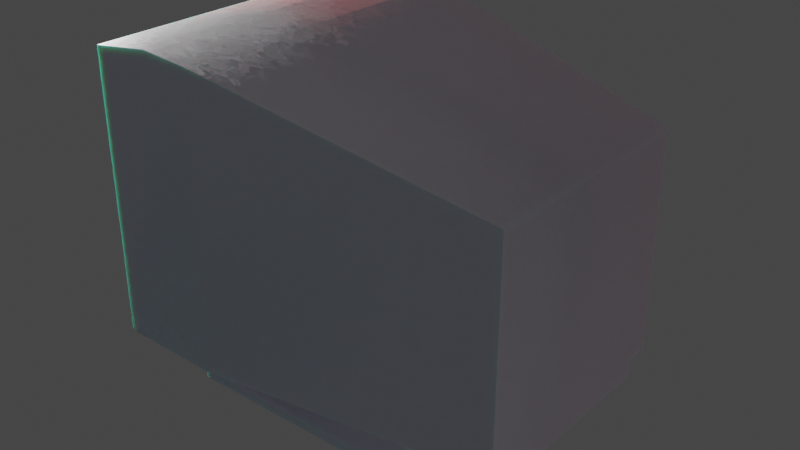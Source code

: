 # Source: CRT.blend  (saved by Blender 2.92.15; exported with 4.5.12 LTS)
import bpy
from mathutils import Matrix  # noqa: F401  (used for matrix-valued properties, if any)

bpy.ops.wm.read_factory_settings(use_empty=True)
scene = bpy.context.scene
scene.name = 'Scene'

# ---- collections
col_collection = bpy.data.collections.new('Collection'); scene.collection.children.link(col_collection)

# ---- materials (node trees are filled in below, after node groups)
mat_material = bpy.data.materials.new('Material')
mat_material.alpha_threshold = 0.0
mat_material.use_transparent_shadow = False
mat_material.line_color = (0.0, 0.0, 0.0, 1.0)
mat_material_001 = bpy.data.materials.new('Material.001')
mat_material_001.use_transparent_shadow = False
mat_material_002 = bpy.data.materials.new('Material.002')
mat_material_002.use_transparent_shadow = False

# ---- material node trees
mat_material.use_nodes = True; mat_material.node_tree.nodes.clear()
_N = mat_material.node_tree.nodes; _L = mat_material.node_tree.links
n0 = _N.new('ShaderNodeOutputMaterial'); n0.name = 'Material Output'; n0.location = (300, 300)
n1 = _N.new('ShaderNodeBsdfPrincipled'); n1.name = 'Principled BSDF'; n1.location = (10, 300)
n1.distribution = 'GGX'
n1.subsurface_method = 'BURLEY'
n1.inputs[2].default_value = 0.4
n1.inputs[3].default_value = 1.45
n1.inputs[27].default_value = (0.0, 0.0, 0.0, 1.0)
n1.inputs[28].default_value = 1.0
_L.new(n1.outputs[0], n0.inputs[0])
n0.is_active_output = True
mat_material_001.use_nodes = True; mat_material_001.node_tree.nodes.clear()
_N = mat_material_001.node_tree.nodes; _L = mat_material_001.node_tree.links
n0 = _N.new('ShaderNodeBsdfPrincipled'); n0.name = 'Principled BSDF'; n0.location = (10, 300)
n0.distribution = 'GGX'
n0.subsurface_method = 'BURLEY'
n0.inputs[0].default_value = (0.9, 0.885, 0.885, 1.0)
n0.inputs[1].default_value = 0.4
n0.inputs[3].default_value = 1.45
n0.inputs[8].default_value = 1.0
n0.inputs[9].default_value = (0.0, 0.2, 0.1)
n0.inputs[10].default_value = 0.5
n0.inputs[27].default_value = (0.01632, 0.0131, 0.0195, 1.0)
n0.inputs[28].default_value = 1.0
n1 = _N.new('ShaderNodeOutputMaterial'); n1.name = 'Material Output'; n1.location = (300, 300)
n2 = _N.new('ShaderNodeTexVoronoi'); n2.name = 'Voronoi Texture'; n2.location = (-180, -80)
n2.distance = 'MINKOWSKI'
n2.feature = 'F2'
n2.inputs[1].default_value = 9.6
n2.inputs[2].default_value = 20.0
_L.new(n0.outputs[0], n1.inputs[0])
_L.new(n2.outputs[2], n0.inputs[5])
n1.is_active_output = True
mat_material_002.use_nodes = True; mat_material_002.node_tree.nodes.clear()
_N = mat_material_002.node_tree.nodes; _L = mat_material_002.node_tree.links
n0 = _N.new('ShaderNodeOutputMaterial'); n0.name = 'Material Output'; n0.location = (300, 300)
n1 = _N.new('ShaderNodeEeveeSpecular'); n1.name = 'Specular'; n1.location = (10, 300)
n1.inputs[0].default_value = (0.0, 0.0, 0.0, 1.0)
n1.inputs[1].default_value = (0.6912, 0.6912, 0.6912, 1.0)
n1.inputs[3].default_value = (0.0, 0.002186, 0.02751, 1.0)
n2 = _N.new('ShaderNodeTexCoord'); n2.name = 'Texture Coordinate'; n2.location = (-180, 220)
_L.new(n1.outputs[0], n0.inputs[0])
_L.new(n2.outputs[6], n1.inputs[5])
n0.is_active_output = True

# ---- world
world_world = bpy.data.worlds.new('World'); scene.world = world_world
world_world.use_nodes = True; world_world.node_tree.nodes.clear()
_N = world_world.node_tree.nodes; _L = world_world.node_tree.links
n0 = _N.new('ShaderNodeOutputWorld'); n0.name = 'World Output'; n0.location = (300, 300)
n1 = _N.new('ShaderNodeBackground'); n1.name = 'Background'; n1.location = (10, 300)
n1.inputs[0].default_value = (0.05088, 0.05088, 0.05088, 1.0)
_L.new(n1.outputs[0], n0.inputs[0])
n0.is_active_output = True
world_world.color = (0.05088, 0.05088, 0.05088)
world_world.use_sun_shadow = False
world_world.sun_shadow_jitter_overblur = 0.0

# ---- lights
light_light = bpy.data.lights.new('Light', 'POINT')
light_light.transmission_factor = 0.0
light_light.energy = 1000.0
light_light.shadow_soft_size = 0.1
light_light.shadow_maximum_resolution = 0.006
light_light.use_absolute_resolution = True

# ---- meshes
me_cube = bpy.data.meshes.new('Cube')
me_cube.from_pydata([(1.0, 0.7344, 0.5491), (1.0, 0.7344, -1.022), (1.0, -0.7344, 0.5491), (1.0, -0.7344, -1.022), (-1.0, 1.0, 1.0), (-1.0, 1.0, -1.004), (-1.0, -1.0, 1.0), (-1.0, -1.0, -1.004), (-1.0, 0.7994, -1.004), (-1.0, -0.7994, -1.004), (1.0, 0.5871, 0.5491), (1.0, -0.5871, 0.5491), (-1.0, -0.7994, 1.0), (-1.0, 0.7994, 1.0), (1.0, -0.5871, -1.022), (1.0, 0.5871, -1.022), (1.0, 0.7344, 0.4557), (1.0, 0.7344, -0.9329), (-1.0, -1.0, -0.7115), (-1.0, -1.0, 0.7597), (1.0, -0.7344, 0.4557), (1.0, -0.7344, -0.9329), (-1.0, 1.0, 0.7597), (-1.0, 1.0, -0.7115), (1.0, 0.5871, 0.4557), (1.0, 0.5871, -0.9329), (1.0, -0.5871, 0.4557), (1.0, -0.5871, -0.9329), (-1.0, -0.7994, 0.7597), (-1.0, -0.7994, -0.7115), (-1.0, 0.7994, 0.7597), (-1.0, 0.7994, -0.7115), (-0.4565, 1.0, -1.019), (-0.6977, 1.0, -1.013), (-0.4282, -1.0, 1.034), (-0.6788, -1.0, 1.062), (-0.6977, -1.0, -1.013), (-0.4565, -1.0, -1.019), (-0.6788, 1.0, 1.062), (-0.4282, 1.0, 1.034), (-0.4565, 0.7994, -1.019), (-0.6977, 0.7994, -1.013), (-0.4565, -0.7994, -1.019), (-0.6977, -0.7994, -1.013), (-0.6788, 0.7994, 1.062), (-0.4282, 0.7994, 1.034), (-0.6788, -0.7994, 1.062), (-0.4282, -0.7994, 1.034), (-0.693, 1.0, -0.7268), (-0.4518, 1.0, -0.8101), (-0.6788, 1.0, 0.7701), (-0.4423, 1.0, 0.6621), (-0.4518, -1.0, -0.8101), (-0.693, -1.0, -0.7268), (-0.4423, -1.0, 0.6621), (-0.6788, -1.0, 0.7701), (-0.8717, 1.0, -1.008), (-0.8637, -1.0, 1.026), (-0.8717, 0.7994, -1.008), (-0.8717, -0.7994, -1.008), (-0.8697, -1.0, -0.718), (-0.8637, -1.0, 0.7641), (-0.8717, -1.0, -1.008), (-0.8637, 1.0, 1.026), (-0.8637, 0.7994, 1.026), (-0.8637, -0.7994, 1.026), (-0.8697, 1.0, -0.718), (-0.8637, 1.0, 0.7641), (0.9991, -0.5871, -1.151), (0.9991, 0.5871, -1.151), (-0.4577, 0.7994, -1.182), (-0.6988, 0.7994, -1.191), (-0.4577, -0.7994, -1.182), (-0.6988, -0.7994, -1.191), (-0.8729, 0.7994, -1.186), (-0.8729, -0.7994, -1.186), (-0.06552, -0.9287, -1.02), (-0.04477, 0.9287, 0.9037), (-0.04477, 0.7424, 0.9037), (-0.04477, -0.7424, 0.9037), (-0.06206, 0.9287, -0.8431), (-0.05515, 0.9287, 0.6067), (-0.06552, 0.9287, -1.02), (-0.04477, -0.9287, 0.9037), (-0.06552, 0.7424, -1.02), (-0.06552, -0.7424, -1.02), (-0.06206, -0.9287, -0.8431), (-0.05515, -0.9287, 0.6067), (-0.06657, 0.7424, -1.174), (-0.06657, -0.7424, -1.174), (-0.9286, -0.7429, 0.7078), (-0.9286, -0.7429, -0.6595), (-0.9286, 0.7429, 0.7078), (-0.9286, 0.7429, -0.6595), (-0.9374, -0.7386, 0.7037), (-0.9374, -0.7386, -0.6555), (-0.9374, 0.7386, 0.7037), (-0.9374, 0.7386, -0.6555)], [], [(65, 12, 6, 57), (61, 57, 6, 19), (30, 13, 4, 22), (85, 14, 3, 76), (26, 11, 2, 20), (81, 77, 0, 16), (16, 0, 10, 24), (24, 10, 11, 26), (82, 1, 15, 84), (89, 88, 69, 68), (19, 6, 12, 28), (28, 12, 13, 30), (63, 4, 13, 64), (64, 13, 12, 65), (9, 29, 31, 8), (31, 29, 91, 93), (7, 18, 29, 9), (18, 19, 28, 29), (15, 25, 27, 14), (25, 24, 26, 27), (1, 17, 25, 15), (17, 16, 24, 25), (82, 80, 17, 1), (80, 81, 16, 17), (14, 27, 21, 3), (27, 26, 20, 21), (8, 31, 23, 5), (31, 30, 22, 23), (62, 60, 18, 7), (60, 61, 19, 18), (86, 87, 54, 52), (52, 54, 55, 53), (76, 86, 52, 37), (37, 52, 53, 36), (66, 67, 50, 48), (48, 50, 51, 49), (56, 66, 48, 33), (33, 48, 49, 32), (78, 45, 47, 79), (45, 44, 46, 47), (77, 39, 45, 78), (39, 38, 44, 45), (56, 33, 41, 58), (33, 32, 40, 41), (67, 63, 38, 50), (50, 38, 39, 51), (59, 43, 36, 62), (43, 42, 37, 36), (87, 83, 34, 54), (54, 34, 35, 55), (79, 47, 34, 83), (47, 46, 35, 34), (9, 59, 62, 7), (22, 4, 63, 67), (5, 56, 58, 8), (8, 58, 59, 9), (5, 23, 66, 56), (23, 22, 67, 66), (53, 55, 61, 60), (36, 53, 60, 62), (44, 64, 65, 46), (38, 63, 64, 44), (55, 35, 57, 61), (46, 65, 57, 35), (84, 15, 69, 88), (85, 42, 72, 89), (43, 59, 75, 73), (42, 43, 73, 72), (41, 40, 70, 71), (59, 58, 74, 75), (58, 41, 71, 74), (15, 14, 68, 69), (14, 85, 89, 68), (40, 84, 88, 70), (20, 2, 83, 87), (78, 79, 83, 2, 11, 10, 0, 77), (3, 21, 86, 76), (21, 20, 87, 86), (49, 51, 81, 80), (32, 49, 80, 82), (71, 70, 88, 89, 72, 73, 75, 74), (32, 82, 84, 40), (51, 39, 77, 81), (42, 85, 76, 37), (93, 91, 95, 97), (28, 30, 92, 90), (30, 31, 93, 92), (29, 28, 90, 91), (95, 94, 96, 97), (91, 90, 94, 95), (90, 92, 96, 94), (92, 93, 97, 96)])
me_cube.polygons.foreach_set('material_index', [1, 1, 1, 1, 1, 1, 1, 1, 1, 1, 1, 1, 1, 1, 1, 1, 1, 1, 1, 1, 1, 1, 1, 1, 1, 1, 1, 1, 1, 1, 1, 1, 1, 1, 1, 1, 1, 1, 1, 1, 1, 1, 1, 1, 1, 1, 1, 1, 1, 1, 1, 1, 1, 1, 1, 1, 1, 1, 1, 1, 1, 1, 1, 1, 1, 1, 1, 1, 1, 1, 1, 1, 1, 1, 1, 1, 1, 1, 1, 1, 1, 1, 1, 1, 0, 1, 1, 1, 2, 0, 0, 0])
_uv = me_cube.uv_layers.new(name='UVMap')
_uv.uv.foreach_set('vector', [0.8685, 0.6667, 0.875, 0.6667, 0.875, 0.75, 0.8685, 0.75, 0.5417, 0.9935, 0.625, 0.9935, 0.625, 1.0, 0.5417, 1.0, 0.5417, 0.1667, 0.625, 0.1667, 0.625, 0.25, 0.5417, 0.25, 0.2643, 0.6667, 0.375, 0.6667, 0.375, 0.75, 0.2643, 0.75, 0.5417, 0.6667, 0.625, 0.6667, 0.625, 0.75, 0.5417, 0.75, 0.5417, 0.3893, 0.625, 0.3893, 0.625, 0.5, 0.5417, 0.5, 0.5417, 0.5, 0.625, 0.5, 0.625, 0.5833, 0.5417, 0.5833, 0.5417, 0.5833, 0.625, 0.5833, 0.625, 0.6667, 0.5417, 0.6667, 0.2643, 0.5, 0.375, 0.5, 0.375, 0.5833, 0.2643, 0.5833, 0.2643, 0.6667, 0.2643, 0.5833, 0.375, 0.5833, 0.375, 0.6667, 0.5417, 0.0, 0.625, 0.0, 0.625, 0.08333, 0.5417, 0.08333, 0.5417, 0.08333, 0.625, 0.08333, 0.625, 0.1667, 0.5417, 0.1667, 0.8685, 0.5, 0.875, 0.5, 0.875, 0.5833, 0.8685, 0.5833, 0.8685, 0.5833, 0.875, 0.5833, 0.875, 0.6667, 0.8685, 0.6667, 0.375, 0.08333, 0.4583, 0.08333, 0.4583, 0.1667, 0.375, 0.1667, 0.4583, 0.1667, 0.4583, 0.08333, 0.4583, 0.08333, 0.4583, 0.1667, 0.375, 0.0, 0.4583, 0.0, 0.4583, 0.08333, 0.375, 0.08333, 0.4583, 0.0, 0.5417, 0.0, 0.5417, 0.08333, 0.4583, 0.08333, 0.375, 0.5833, 0.4583, 0.5833, 0.4583, 0.6667, 0.375, 0.6667, 0.4583, 0.5833, 0.5417, 0.5833, 0.5417, 0.6667, 0.4583, 0.6667, 0.375, 0.5, 0.4583, 0.5, 0.4583, 0.5833, 0.375, 0.5833, 0.4583, 0.5, 0.5417, 0.5, 0.5417, 0.5833, 0.4583, 0.5833, 0.375, 0.3893, 0.4583, 0.3893, 0.4583, 0.5, 0.375, 0.5, 0.4583, 0.3893, 0.5417, 0.3893, 0.5417, 0.5, 0.4583, 0.5, 0.375, 0.6667, 0.4583, 0.6667, 0.4583, 0.75, 0.375, 0.75, 0.4583, 0.6667, 0.5417, 0.6667, 0.5417, 0.75, 0.4583, 0.75, 0.375, 0.1667, 0.4583, 0.1667, 0.4583, 0.25, 0.375, 0.25, 0.4583, 0.1667, 0.5417, 0.1667, 0.5417, 0.25, 0.4583, 0.25, 0.375, 0.9935, 0.4583, 0.9935, 0.4583, 1.0, 0.375, 1.0, 0.4583, 0.9935, 0.5417, 0.9935, 0.5417, 1.0, 0.4583, 1.0, 0.4583, 0.8607, 0.5417, 0.8607, 0.5417, 0.9013, 0.4583, 0.9013, 0.4583, 0.9013, 0.5417, 0.9013, 0.5417, 0.9847, 0.4583, 0.9847, 0.375, 0.8607, 0.4583, 0.8607, 0.4583, 0.9013, 0.375, 0.9013, 0.375, 0.9013, 0.4583, 0.9013, 0.4583, 0.9847, 0.375, 0.9847, 0.4583, 0.2565, 0.5417, 0.2565, 0.5417, 0.2653, 0.4583, 0.2653, 0.4583, 0.2653, 0.5417, 0.2653, 0.5417, 0.3487, 0.4583, 0.3487, 0.375, 0.2565, 0.4583, 0.2565, 0.4583, 0.2653, 0.375, 0.2653, 0.375, 0.2653, 0.4583, 0.2653, 0.4583, 0.3487, 0.375, 0.3487, 0.7357, 0.5833, 0.7763, 0.5833, 0.7763, 0.6667, 0.7357, 0.6667, 0.7763, 0.5833, 0.8597, 0.5833, 0.8597, 0.6667, 0.7763, 0.6667, 0.7357, 0.5, 0.7763, 0.5, 0.7763, 0.5833, 0.7357, 0.5833, 0.7763, 0.5, 0.8597, 0.5, 0.8597, 0.5833, 0.7763, 0.5833, 0.1315, 0.5, 0.1403, 0.5, 0.1403, 0.5833, 0.1315, 0.5833, 0.1403, 0.5, 0.2237, 0.5, 0.2237, 0.5833, 0.1403, 0.5833, 0.5417, 0.2565, 0.625, 0.2565, 0.625, 0.2653, 0.5417, 0.2653, 0.5417, 0.2653, 0.625, 0.2653, 0.625, 0.3487, 0.5417, 0.3487, 0.1315, 0.6667, 0.1403, 0.6667, 0.1403, 0.75, 0.1315, 0.75, 0.1403, 0.6667, 0.2237, 0.6667, 0.2237, 0.75, 0.1403, 0.75, 0.5417, 0.8607, 0.625, 0.8607, 0.625, 0.9013, 0.5417, 0.9013, 0.5417, 0.9013, 0.625, 0.9013, 0.625, 0.9847, 0.5417, 0.9847, 0.7357, 0.6667, 0.7763, 0.6667, 0.7763, 0.75, 0.7357, 0.75, 0.7763, 0.6667, 0.8597, 0.6667, 0.8597, 0.75, 0.7763, 0.75, 0.125, 0.6667, 0.1315, 0.6667, 0.1315, 0.75, 0.125, 0.75, 0.5417, 0.25, 0.625, 0.25, 0.625, 0.2565, 0.5417, 0.2565, 0.125, 0.5, 0.1315, 0.5, 0.1315, 0.5833, 0.125, 0.5833, 0.125, 0.5833, 0.1315, 0.5833, 0.1315, 0.6667, 0.125, 0.6667, 0.375, 0.25, 0.4583, 0.25, 0.4583, 0.2565, 0.375, 0.2565, 0.4583, 0.25, 0.5417, 0.25, 0.5417, 0.2565, 0.4583, 0.2565, 0.4583, 0.9847, 0.5417, 0.9847, 0.5417, 0.9935, 0.4583, 0.9935, 0.375, 0.9847, 0.4583, 0.9847, 0.4583, 0.9935, 0.375, 0.9935, 0.8597, 0.5833, 0.8685, 0.5833, 0.8685, 0.6667, 0.8597, 0.6667, 0.8597, 0.5, 0.8685, 0.5, 0.8685, 0.5833, 0.8597, 0.5833, 0.5417, 0.9847, 0.625, 0.9847, 0.625, 0.9935, 0.5417, 0.9935, 0.8597, 0.6667, 0.8685, 0.6667, 0.8685, 0.75, 0.8597, 0.75, 0.2643, 0.5833, 0.375, 0.5833, 0.375, 0.5833, 0.2643, 0.5833, 0.2643, 0.6667, 0.2237, 0.6667, 0.2237, 0.6667, 0.2643, 0.6667, 0.1403, 0.6667, 0.1315, 0.6667, 0.1315, 0.6667, 0.1403, 0.6667, 0.2237, 0.6667, 0.1403, 0.6667, 0.1403, 0.6667, 0.2237, 0.6667, 0.1403, 0.5833, 0.2237, 0.5833, 0.2237, 0.5833, 0.1403, 0.5833, 0.1315, 0.6667, 0.1315, 0.5833, 0.1315, 0.5833, 0.1315, 0.6667, 0.1315, 0.5833, 0.1403, 0.5833, 0.1403, 0.5833, 0.1315, 0.5833, 0.375, 0.5833, 0.375, 0.6667, 0.375, 0.6667, 0.375, 0.5833, 0.375, 0.6667, 0.2643, 0.6667, 0.2643, 0.6667, 0.375, 0.6667, 0.2237, 0.5833, 0.2643, 0.5833, 0.2643, 0.5833, 0.2237, 0.5833, 0.5417, 0.75, 0.625, 0.75, 0.625, 0.8607, 0.5417, 0.8607, 0.7357, 0.5833, 0.7357, 0.6667, 0.7357, 0.75, 0.625, 0.75, 0.625, 0.6667, 0.625, 0.5833, 0.625, 0.5, 0.7357, 0.5, 0.375, 0.75, 0.4583, 0.75, 0.4583, 0.8607, 0.375, 0.8607, 0.4583, 0.75, 0.5417, 0.75, 0.5417, 0.8607, 0.4583, 0.8607, 0.4583, 0.3487, 0.5417, 0.3487, 0.5417, 0.3893, 0.4583, 0.3893, 0.375, 0.3487, 0.4583, 0.3487, 0.4583, 0.3893, 0.375, 0.3893, 0.1403, 0.5833, 0.2237, 0.5833, 0.2643, 0.5833, 0.2643, 0.6667, 0.2237, 0.6667, 0.1403, 0.6667, 0.1315, 0.6667, 0.1315, 0.5833, 0.2237, 0.5, 0.2643, 0.5, 0.2643, 0.5833, 0.2237, 0.5833, 0.5417, 0.3487, 0.625, 0.3487, 0.625, 0.3893, 0.5417, 0.3893, 0.2237, 0.6667, 0.2643, 0.6667, 0.2643, 0.75, 0.2237, 0.75, 0.4583, 0.1667, 0.4583, 0.08333, 0.4583, 0.08333, 0.4583, 0.1667, 0.5417, 0.08333, 0.5417, 0.1667, 0.5417, 0.1667, 0.5417, 0.08333, 0.5417, 0.1667, 0.4583, 0.1667, 0.4583, 0.1667, 0.5417, 0.1667, 0.4583, 0.08333, 0.5417, 0.08333, 0.5417, 0.08333, 0.4583, 0.08333, 0.4583, 0.08333, 0.5417, 0.08333, 0.5417, 0.1667, 0.4583, 0.1667, 0.4583, 0.08333, 0.5417, 0.08333, 0.5417, 0.08333, 0.4583, 0.08333, 0.5417, 0.08333, 0.5417, 0.1667, 0.5417, 0.1667, 0.5417, 0.08333, 0.5417, 0.1667, 0.4583, 0.1667, 0.4583, 0.1667, 0.5417, 0.1667])
me_cube.materials.append(mat_material)
me_cube.materials.append(mat_material_001)
me_cube.materials.append(mat_material_002)
me_cube.use_remesh_preserve_volume = False
me_cube.use_remesh_preserve_attributes = False
me_cube.use_mirror_vertex_groups = False
me_cube.update()
me_cube_001 = bpy.data.meshes.new('Cube.001')
me_cube_001.from_pydata([(-0.2973, -0.6887, -0.1508), (-0.8884, -1.0, 0.8585), (-0.2973, 0.6887, -0.1508), (-0.8884, 1.0, 0.8585), (0.5467, -0.6887, -0.1508), (1.177, -1.0, 0.9596), (0.5467, 0.6887, -0.1508), (1.177, 1.0, 0.9596), (-0.2973, 0.6887, -0.5021), (-0.2973, -0.6887, -0.5021), (0.5467, 0.6887, -0.5021), (0.5467, -0.6887, -0.5021), (-0.2973, 0.6887, -0.6858), (-0.2973, -0.6887, -0.6858), (0.5467, 0.6887, -0.6858), (0.5467, -0.6887, -0.6858), (-1.154, 1.343, -0.4082), (-1.154, -1.343, -0.4082), (1.725, 1.343, -0.4082), (1.725, -1.343, -0.4082), (-1.154, 1.343, -0.7798), (-1.154, -1.343, -0.7798), (1.725, 1.343, -0.7798), (1.725, -1.343, -0.7798)], [], [(0, 1, 3, 2), (2, 3, 7, 6), (6, 7, 5, 4), (4, 5, 1, 0), (0, 2, 8, 9), (7, 3, 1, 5), (10, 11, 19, 18), (6, 4, 11, 10), (4, 0, 9, 11), (2, 6, 10, 8), (12, 14, 15, 13), (12, 13, 21, 20), (15, 14, 22, 23), (8, 10, 18, 16), (16, 18, 22, 20), (18, 19, 23, 22), (17, 16, 20, 21), (19, 17, 21, 23), (13, 15, 23, 21), (9, 8, 16, 17), (14, 12, 20, 22), (11, 9, 17, 19)])
_uv = me_cube_001.uv_layers.new(name='UVMap')
_uv.uv.foreach_set('vector', [0.375, 0.0, 0.625, 0.0, 0.625, 0.25, 0.375, 0.25, 0.375, 0.25, 0.625, 0.25, 0.625, 0.5, 0.375, 0.5, 0.375, 0.5, 0.625, 0.5, 0.625, 0.75, 0.375, 0.75, 0.375, 0.75, 0.625, 0.75, 0.625, 1.0, 0.375, 1.0, 0.375, 0.0, 0.375, 0.25, 0.375, 0.25, 0.375, 0.0, 0.625, 0.5, 0.875, 0.5, 0.875, 0.75, 0.625, 0.75, 0.375, 0.5, 0.375, 0.75, 0.375, 0.75, 0.375, 0.5, 0.375, 0.5, 0.375, 0.75, 0.375, 0.75, 0.375, 0.5, 0.375, 0.75, 0.375, 1.0, 0.375, 1.0, 0.375, 0.75, 0.375, 0.25, 0.375, 0.5, 0.375, 0.5, 0.375, 0.25, 0.125, 0.5, 0.375, 0.5, 0.375, 0.75, 0.125, 0.75, 0.125, 0.5, 0.125, 0.75, 0.125, 0.75, 0.125, 0.5, 0.375, 0.75, 0.375, 0.5, 0.375, 0.5, 0.375, 0.75, 0.375, 0.25, 0.375, 0.5, 0.375, 0.5, 0.375, 0.25, 0.375, 0.25, 0.375, 0.5, 0.375, 0.5, 0.375, 0.25, 0.375, 0.5, 0.375, 0.75, 0.375, 0.75, 0.375, 0.5, 0.375, 0.0, 0.375, 0.25, 0.375, 0.25, 0.375, 0.0, 0.375, 0.75, 0.375, 1.0, 0.375, 1.0, 0.375, 0.75, 0.125, 0.75, 0.375, 0.75, 0.375, 0.75, 0.125, 0.75, 0.375, 0.0, 0.375, 0.25, 0.375, 0.25, 0.375, 0.0, 0.375, 0.5, 0.125, 0.5, 0.125, 0.5, 0.375, 0.5, 0.375, 0.75, 0.375, 1.0, 0.375, 1.0, 0.375, 0.75])
me_cube_001.materials.append(mat_material_001)
me_cube_001.use_remesh_fix_poles = True
me_cube_001.use_remesh_preserve_attributes = False
me_cube_001.use_mirror_vertex_groups = False
me_cube_001.update()

# ---- objects
ob_cube = bpy.data.objects.new('Cube', me_cube)
ob_light = bpy.data.objects.new('Light', light_light)
ob_cube_001 = bpy.data.objects.new('Cube.001', me_cube_001)

# ---- transforms, parenting, visibility, modifiers, constraints
ob_cube.location = (2.357, 2.608e-08, 0.381)
ob_cube.scale = (2.399, 2.03, 1.739)
ob_cube.lock_rotations_4d = False
ob_cube.empty_display_type = 'ARROWS'
ob_cube.lineart.crease_threshold = 0.0
ob_light.location = (-3.088, -0.7096, 3.919)
ob_light.rotation_euler = (3.484, -2.318, 4.79)
ob_light.lock_rotations_4d = False
ob_light.empty_display_type = 'ARROWS'
ob_light.color = (0.0, 0.0, 0.0, 0.0)
ob_light.lineart.crease_threshold = 0.0
ob_cube_001.location = (1.541, 0.0, -1.96)
ob_cube_001.scale = (1.0, 1.0, 0.3246)
ob_cube_001.lineart.crease_threshold = 0.0

# ---- collection membership
col_collection.objects.link(ob_cube)
col_collection.objects.link(ob_light)
col_collection.objects.link(ob_cube_001)

# ---- scene / render settings (as saved in the file)
scene.frame_start = 1; scene.frame_end = 250; scene.frame_set(1)
scene.render.engine = 'BLENDER_EEVEE_NEXT'
scene.cycles.use_denoising = False
scene.cycles.samples = 128
scene.cycles.sampling_pattern = 'TABULATED_SOBOL'
scene.cycles.use_adaptive_sampling = False
scene.cycles.use_light_tree = False
scene.view_settings.view_transform = 'Filmic'
bpy.context.view_layer.update()

# ---- added for rendering (the .blend has no active camera): camera
cam_auto = bpy.data.cameras.new('AutoCamera')
cam_auto.lens = 50.0
cam_auto.sensor_width = 36.0
cam_auto.clip_end = 1000.0
ob_auto_camera = bpy.data.objects.new('AutoCamera', cam_auto)
scene.collection.objects.link(ob_auto_camera)
ob_auto_camera.location = (9.47738, -8.54484, 5.70436)
ob_auto_camera.rotation_euler = (1.09748, -7.21219e-08, 0.694738)
scene.camera = ob_auto_camera
bpy.context.view_layer.update()
